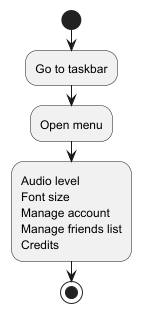

The diagram above was rendered by PlantUML. Its source (embedded in the PNG):
@startuml
start
    :Go to taskbar;
    :Open menu;
    :Audio level
    Font size
    Manage account
    Manage friends list
    Credits;
stop
@enduml